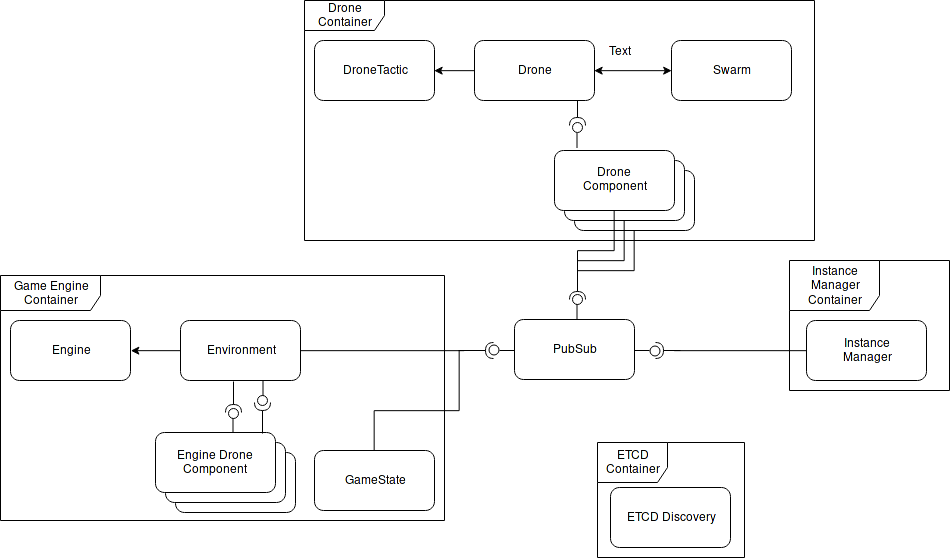

The diagram above was exported from draw.io. Its source (the exported page's mxGraphModel, read from the mxfile embedded in the PNG):
<mxGraphModel dx="2242" dy="1729" grid="1" gridSize="10" guides="1" tooltips="1" connect="1" arrows="1" fold="1" page="1" pageScale="1" pageWidth="850" pageHeight="1100" background="#ffffff" math="0" shadow="0">
  <root>
    <mxCell id="0" />
    <mxCell id="1" parent="0" />
    <mxCell id="3" value="ETCD Discovery" style="rounded=1;whiteSpace=wrap;html=1;" parent="1" vertex="1">
      <mxGeometry x="396" y="457" width="120" height="60" as="geometry" />
    </mxCell>
    <mxCell id="87" style="edgeStyle=orthogonalEdgeStyle;rounded=0;html=1;exitX=0.5;exitY=1;entryX=0.495;entryY=0.731;entryPerimeter=0;endArrow=none;endFill=0;jettySize=auto;orthogonalLoop=1;" edge="1" parent="1" source="5" target="84">
      <mxGeometry relative="1" as="geometry">
        <Array as="points">
          <mxPoint x="420" y="240" />
          <mxPoint x="363" y="240" />
        </Array>
      </mxGeometry>
    </mxCell>
    <mxCell id="5" value="Drone&lt;br&gt;Component" style="rounded=1;whiteSpace=wrap;html=1;" parent="1" vertex="1">
      <mxGeometry x="360" y="140" width="120" height="60" as="geometry" />
    </mxCell>
    <mxCell id="6" value="Drone&lt;br&gt;Component" style="rounded=1;whiteSpace=wrap;html=1;" parent="1" vertex="1">
      <mxGeometry x="350" y="130" width="120" height="60" as="geometry" />
    </mxCell>
    <mxCell id="85" style="edgeStyle=orthogonalEdgeStyle;rounded=0;html=1;exitX=0.5;exitY=1;entryX=0.495;entryY=0.564;entryPerimeter=0;endArrow=none;endFill=0;jettySize=auto;orthogonalLoop=1;" edge="1" parent="1" source="7" target="84">
      <mxGeometry relative="1" as="geometry">
        <Array as="points">
          <mxPoint x="400" y="220" />
          <mxPoint x="363" y="220" />
        </Array>
      </mxGeometry>
    </mxCell>
    <mxCell id="7" value="Drone&lt;br&gt;Component" style="rounded=1;whiteSpace=wrap;html=1;" parent="1" vertex="1">
      <mxGeometry x="340" y="120" width="120" height="60" as="geometry" />
    </mxCell>
    <mxCell id="15" value="DroneTactic" style="rounded=1;whiteSpace=wrap;html=1;" parent="1" vertex="1">
      <mxGeometry x="100" y="10" width="120" height="60" as="geometry" />
    </mxCell>
    <mxCell id="37" style="edgeStyle=orthogonalEdgeStyle;rounded=0;html=1;exitX=0;exitY=0.5;entryX=1;entryY=0.5;endArrow=classic;endFill=1;jettySize=auto;orthogonalLoop=1;" parent="1" source="16" target="15" edge="1">
      <mxGeometry relative="1" as="geometry" />
    </mxCell>
    <mxCell id="16" value="Drone" style="rounded=1;whiteSpace=wrap;html=1;" parent="1" vertex="1">
      <mxGeometry x="260" y="10" width="120" height="60" as="geometry" />
    </mxCell>
    <mxCell id="82" style="edgeStyle=orthogonalEdgeStyle;rounded=0;html=1;exitX=0.5;exitY=0;endArrow=none;endFill=0;jettySize=auto;orthogonalLoop=1;entryX=0.514;entryY=0.974;entryPerimeter=0;" edge="1" parent="1" source="20" target="22">
      <mxGeometry relative="1" as="geometry">
        <mxPoint x="240" y="340" as="targetPoint" />
        <Array as="points">
          <mxPoint x="160" y="380" />
          <mxPoint x="245" y="380" />
        </Array>
      </mxGeometry>
    </mxCell>
    <mxCell id="20" value="GameState" style="rounded=1;whiteSpace=wrap;html=1;" parent="1" vertex="1">
      <mxGeometry x="100" y="420" width="120" height="60" as="geometry" />
    </mxCell>
    <mxCell id="22" value="" style="shape=requires;direction=north;html=1;rotation=180;" parent="1" vertex="1">
      <mxGeometry x="244" y="310" width="40" height="20" as="geometry" />
    </mxCell>
    <mxCell id="25" value="Swarm" style="rounded=1;whiteSpace=wrap;html=1;" parent="1" vertex="1">
      <mxGeometry x="457" y="10" width="120" height="60" as="geometry" />
    </mxCell>
    <mxCell id="26" value="" style="endArrow=classic;startArrow=classic;html=1;exitX=1;exitY=0.5;entryX=0;entryY=0.5;" parent="1" source="16" target="25" edge="1">
      <mxGeometry width="50" height="50" relative="1" as="geometry">
        <mxPoint x="470" y="50" as="sourcePoint" />
        <mxPoint x="440" y="60" as="targetPoint" />
        <Array as="points" />
      </mxGeometry>
    </mxCell>
    <mxCell id="29" style="edgeStyle=orthogonalEdgeStyle;rounded=0;html=1;exitX=0;exitY=0.5;entryX=1;entryY=0.5;endArrow=classic;endFill=1;jettySize=auto;orthogonalLoop=1;" parent="1" source="27" target="28" edge="1">
      <mxGeometry relative="1" as="geometry" />
    </mxCell>
    <mxCell id="83" style="edgeStyle=orthogonalEdgeStyle;rounded=0;html=1;exitX=1;exitY=0.5;entryX=0.5;entryY=0.85;entryPerimeter=0;endArrow=none;endFill=0;jettySize=auto;orthogonalLoop=1;" edge="1" parent="1" source="27" target="22">
      <mxGeometry relative="1" as="geometry" />
    </mxCell>
    <mxCell id="27" value="Environment" style="rounded=1;whiteSpace=wrap;html=1;" parent="1" vertex="1">
      <mxGeometry x="-34" y="290" width="120" height="60" as="geometry" />
    </mxCell>
    <mxCell id="28" value="Engine" style="rounded=1;whiteSpace=wrap;html=1;" parent="1" vertex="1">
      <mxGeometry x="-204" y="290" width="120" height="60" as="geometry" />
    </mxCell>
    <mxCell id="32" value="" style="shape=lollipop;direction=south;html=1;rotation=-90;" parent="1" vertex="1">
      <mxGeometry x="350" y="100" width="25" height="10" as="geometry" />
    </mxCell>
    <mxCell id="33" value="" style="shape=requires;direction=north;html=1;rotation=-90;" parent="1" vertex="1">
      <mxGeometry x="348" y="75" width="30" height="20" as="geometry" />
    </mxCell>
    <mxCell id="34" value="Game Engine Container" style="shape=umlFrame;whiteSpace=wrap;html=1;width=100;height=35;" parent="1" vertex="1">
      <mxGeometry x="-214" y="245" width="444" height="245" as="geometry" />
    </mxCell>
    <mxCell id="38" value="Drone Container" style="shape=umlFrame;whiteSpace=wrap;html=1;width=80;height=30;" parent="1" vertex="1">
      <mxGeometry x="90" y="-30" width="510" height="240" as="geometry" />
    </mxCell>
    <mxCell id="90" style="edgeStyle=orthogonalEdgeStyle;rounded=0;html=1;exitX=0;exitY=0.5;entryX=0.5;entryY=0.8;entryPerimeter=0;endArrow=none;endFill=0;jettySize=auto;orthogonalLoop=1;" edge="1" parent="1" source="39" target="52">
      <mxGeometry relative="1" as="geometry" />
    </mxCell>
    <mxCell id="39" value="Instance&lt;br&gt;Manager" style="rounded=1;whiteSpace=wrap;html=1;" parent="1" vertex="1">
      <mxGeometry x="592" y="290" width="120" height="60" as="geometry" />
    </mxCell>
    <mxCell id="40" value="Instance Manager Container" style="shape=umlFrame;whiteSpace=wrap;html=1;width=90;height=50;" parent="1" vertex="1">
      <mxGeometry x="575" y="230" width="160" height="130" as="geometry" />
    </mxCell>
    <mxCell id="43" value="ETCD Container" style="shape=umlFrame;whiteSpace=wrap;html=1;width=70;height=40;" parent="1" vertex="1">
      <mxGeometry x="383" y="412" width="147" height="115" as="geometry" />
    </mxCell>
    <mxCell id="52" value="" style="shape=requires;direction=north;html=1;rotation=0;" parent="1" vertex="1">
      <mxGeometry x="436" y="310" width="30" height="20" as="geometry" />
    </mxCell>
    <mxCell id="56" value="Text" style="text;html=1;resizable=0;points=[];autosize=1;align=left;verticalAlign=top;spacingTop=-4;" parent="1" vertex="1">
      <mxGeometry x="393" y="12" width="40" height="20" as="geometry" />
    </mxCell>
    <mxCell id="64" value="Drone&lt;br&gt;Component" style="rounded=1;whiteSpace=wrap;html=1;" vertex="1" parent="1">
      <mxGeometry x="-39" y="422" width="120" height="60" as="geometry" />
    </mxCell>
    <mxCell id="65" value="Drone&lt;br&gt;Component" style="rounded=1;whiteSpace=wrap;html=1;" vertex="1" parent="1">
      <mxGeometry x="-49" y="412" width="120" height="60" as="geometry" />
    </mxCell>
    <mxCell id="66" value="Engine Drone&lt;br&gt;Component" style="rounded=1;whiteSpace=wrap;html=1;" vertex="1" parent="1">
      <mxGeometry x="-59" y="402" width="120" height="60" as="geometry" />
    </mxCell>
    <mxCell id="67" value="" style="shape=lollipop;direction=south;html=1;rotation=-90;" vertex="1" parent="1">
      <mxGeometry x="6" y="385" width="25" height="10" as="geometry" />
    </mxCell>
    <mxCell id="68" value="" style="shape=lollipop;direction=south;html=1;rotation=90;" vertex="1" parent="1">
      <mxGeometry x="36" y="358" width="25" height="10" as="geometry" />
    </mxCell>
    <mxCell id="69" value="" style="shape=requires;direction=north;html=1;rotation=-90;" vertex="1" parent="1">
      <mxGeometry x="1" y="359" width="36" height="20" as="geometry" />
    </mxCell>
    <mxCell id="70" value="" style="shape=requires;direction=north;html=1;rotation=90;" vertex="1" parent="1">
      <mxGeometry x="30" y="375" width="36" height="20" as="geometry" />
    </mxCell>
    <mxCell id="71" value="PubSub" style="rounded=1;whiteSpace=wrap;html=1;" vertex="1" parent="1">
      <mxGeometry x="300" y="289" width="120" height="60" as="geometry" />
    </mxCell>
    <mxCell id="72" value="" style="shape=lollipop;direction=south;html=1;rotation=180;" vertex="1" parent="1">
      <mxGeometry x="275" y="315" width="25" height="10" as="geometry" />
    </mxCell>
    <mxCell id="73" value="" style="shape=lollipop;direction=south;html=1;rotation=-90;" vertex="1" parent="1">
      <mxGeometry x="350" y="271" width="25" height="10" as="geometry" />
    </mxCell>
    <mxCell id="74" value="" style="shape=lollipop;direction=south;html=1;rotation=0;" vertex="1" parent="1">
      <mxGeometry x="420" y="315" width="25" height="10" as="geometry" />
    </mxCell>
    <mxCell id="84" value="" style="shape=requires;direction=north;html=1;rotation=-90;" vertex="1" parent="1">
      <mxGeometry x="343" y="244" width="40" height="20" as="geometry" />
    </mxCell>
    <mxCell id="88" style="edgeStyle=orthogonalEdgeStyle;rounded=0;html=1;exitX=0.5;exitY=1;entryX=0.509;entryY=0.833;entryPerimeter=0;endArrow=none;endFill=0;jettySize=auto;orthogonalLoop=1;" edge="1" parent="1" source="6" target="84">
      <mxGeometry relative="1" as="geometry">
        <mxPoint x="409.9767441860465" y="190" as="sourcePoint" />
        <mxPoint x="362.53488372093034" y="240.6046511627908" as="targetPoint" />
        <Array as="points">
          <mxPoint x="410" y="230" />
          <mxPoint x="363" y="230" />
        </Array>
      </mxGeometry>
    </mxCell>
  </root>
</mxGraphModel>